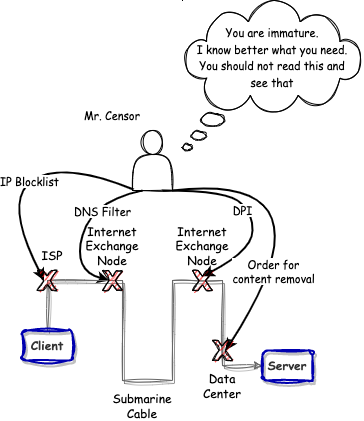

The diagram above was exported from draw.io. Its source (the exported page's mxGraphModel, read from the mxfile embedded in the PNG):
<mxGraphModel dx="642" dy="1834" grid="1" gridSize="10" guides="1" tooltips="1" connect="1" arrows="1" fold="1" page="1" pageScale="1" pageWidth="827" pageHeight="1169" math="0" shadow="0">
  <root>
    <mxCell id="0" />
    <mxCell id="1" parent="0" />
    <mxCell id="T4Z2iehw2ko-sgSdaGQe-31" value="" style="curved=1;endArrow=classic;html=1;rounded=0;fontFamily=Comic Sans MS;fontSize=11;exitX=0.025;exitY=0.983;exitDx=0;exitDy=0;exitPerimeter=0;entryX=0.33;entryY=0.5;entryDx=0;entryDy=0;entryPerimeter=0;strokeWidth=2;" parent="1" source="T4Z2iehw2ko-sgSdaGQe-28" target="T4Z2iehw2ko-sgSdaGQe-1" edge="1">
      <mxGeometry width="50" height="50" relative="1" as="geometry">
        <mxPoint x="80" y="-30" as="sourcePoint" />
        <mxPoint x="130" y="-80" as="targetPoint" />
        <Array as="points">
          <mxPoint x="170" y="-10" />
          <mxPoint x="110" y="30" />
        </Array>
      </mxGeometry>
    </mxCell>
    <mxCell id="T4Z2iehw2ko-sgSdaGQe-38" value="IP Blocklist" style="edgeLabel;html=1;align=center;verticalAlign=middle;resizable=0;points=[];fontSize=11;fontFamily=Comic Sans MS;" parent="T4Z2iehw2ko-sgSdaGQe-31" vertex="1" connectable="0">
      <mxGeometry x="-0.0286" y="-2" relative="1" as="geometry">
        <mxPoint as="offset" />
      </mxGeometry>
    </mxCell>
    <mxCell id="T4Z2iehw2ko-sgSdaGQe-32" value="" style="curved=1;endArrow=classic;html=1;rounded=0;fontFamily=Comic Sans MS;fontSize=11;exitX=0.25;exitY=1;exitDx=0;exitDy=0;entryX=0.33;entryY=0.5;entryDx=0;entryDy=0;entryPerimeter=0;strokeWidth=2;" parent="1" source="T4Z2iehw2ko-sgSdaGQe-28" target="T4Z2iehw2ko-sgSdaGQe-18" edge="1">
      <mxGeometry width="50" height="50" relative="1" as="geometry">
        <mxPoint x="251" y="29" as="sourcePoint" />
        <mxPoint x="162" y="120" as="targetPoint" />
        <Array as="points">
          <mxPoint x="200" y="30" />
          <mxPoint x="180" y="100" />
        </Array>
      </mxGeometry>
    </mxCell>
    <mxCell id="T4Z2iehw2ko-sgSdaGQe-39" value="DNS Filter" style="edgeLabel;html=1;align=center;verticalAlign=middle;resizable=0;points=[];fontSize=11;fontFamily=Comic Sans MS;" parent="T4Z2iehw2ko-sgSdaGQe-32" vertex="1" connectable="0">
      <mxGeometry x="-0.0875" relative="1" as="geometry">
        <mxPoint x="16" y="-12" as="offset" />
      </mxGeometry>
    </mxCell>
    <mxCell id="T4Z2iehw2ko-sgSdaGQe-36" value="" style="curved=1;endArrow=classic;html=1;rounded=0;fontFamily=Comic Sans MS;fontSize=11;exitX=0.75;exitY=1;exitDx=0;exitDy=0;entryX=0.5;entryY=0.29;entryDx=0;entryDy=0;entryPerimeter=0;strokeWidth=2;" parent="1" source="T4Z2iehw2ko-sgSdaGQe-28" target="T4Z2iehw2ko-sgSdaGQe-21" edge="1">
      <mxGeometry width="50" height="50" relative="1" as="geometry">
        <mxPoint x="519" y="-21" as="sourcePoint" />
        <mxPoint x="430" y="70" as="targetPoint" />
        <Array as="points">
          <mxPoint x="330" y="20" />
          <mxPoint x="360" y="40" />
          <mxPoint x="360" y="80" />
        </Array>
      </mxGeometry>
    </mxCell>
    <mxCell id="T4Z2iehw2ko-sgSdaGQe-41" value="DPI" style="edgeLabel;html=1;align=center;verticalAlign=middle;resizable=0;points=[];fontSize=11;fontFamily=Comic Sans MS;" parent="T4Z2iehw2ko-sgSdaGQe-36" vertex="1" connectable="0">
      <mxGeometry x="-0.0991" y="-6" relative="1" as="geometry">
        <mxPoint as="offset" />
      </mxGeometry>
    </mxCell>
    <mxCell id="T4Z2iehw2ko-sgSdaGQe-37" value="" style="curved=1;endArrow=classic;html=1;rounded=0;fontFamily=Comic Sans MS;fontSize=11;entryX=0.65;entryY=0.5;entryDx=0;entryDy=0;entryPerimeter=0;strokeWidth=2;" parent="1" target="T4Z2iehw2ko-sgSdaGQe-24" edge="1">
      <mxGeometry width="50" height="50" relative="1" as="geometry">
        <mxPoint x="280" y="20" as="sourcePoint" />
        <mxPoint x="410" y="90" as="targetPoint" />
        <Array as="points">
          <mxPoint x="450" />
        </Array>
      </mxGeometry>
    </mxCell>
    <mxCell id="T4Z2iehw2ko-sgSdaGQe-40" value="Order for&lt;br&gt;content removal" style="edgeLabel;html=1;align=center;verticalAlign=middle;resizable=0;points=[];fontSize=11;fontFamily=Comic Sans MS;" parent="T4Z2iehw2ko-sgSdaGQe-37" vertex="1" connectable="0">
      <mxGeometry x="0.613" y="-4" relative="1" as="geometry">
        <mxPoint x="10" y="-15" as="offset" />
      </mxGeometry>
    </mxCell>
    <mxCell id="l0yH_gwqArlzaz8dQ0cz-5" value="" style="endArrow=classic;startArrow=none;html=1;rounded=0;fontFamily=Comic Sans MS;entryX=0;entryY=0.5;entryDx=0;entryDy=0;fontColor=default;strokeColor=#666666;sketch=1;curveFitting=1;jiggle=2;shadow=1;labelBackgroundColor=none;labelBorderColor=none;fontStyle=1;fontSize=12;exitX=0.5;exitY=0;exitDx=0;exitDy=0;" parent="1" source="l0yH_gwqArlzaz8dQ0cz-1" target="l0yH_gwqArlzaz8dQ0cz-3" edge="1">
      <mxGeometry width="50" height="50" relative="1" as="geometry">
        <mxPoint x="160" y="270" as="sourcePoint" />
        <mxPoint x="260" y="312.62" as="targetPoint" />
        <Array as="points">
          <mxPoint x="155" y="110" />
          <mxPoint x="230" y="110" />
          <mxPoint x="230" y="210" />
          <mxPoint x="280" y="210" />
          <mxPoint x="280" y="110" />
          <mxPoint x="330" y="110" />
          <mxPoint x="330" y="195" />
        </Array>
      </mxGeometry>
    </mxCell>
    <mxCell id="l0yH_gwqArlzaz8dQ0cz-1" value="Client" style="rounded=1;whiteSpace=wrap;html=1;fontFamily=Comic Sans MS;strokeColor=#0000B0;fontColor=#333333;strokeWidth=2;sketch=1;curveFitting=1;jiggle=2;shadow=1;labelBackgroundColor=none;labelBorderColor=none;fontStyle=1;fontSize=12;fillColor=none;" parent="1" vertex="1">
      <mxGeometry x="130" y="160" width="50" height="30" as="geometry" />
    </mxCell>
    <mxCell id="l0yH_gwqArlzaz8dQ0cz-3" value="Server" style="rounded=1;whiteSpace=wrap;html=1;fontFamily=Comic Sans MS;strokeColor=#0000B0;fontColor=#333333;strokeWidth=2;sketch=1;curveFitting=1;jiggle=2;shadow=1;labelBackgroundColor=none;labelBorderColor=none;fontStyle=1;fontSize=12;fillColor=none;" parent="1" vertex="1">
      <mxGeometry x="370" y="180" width="50" height="30" as="geometry" />
    </mxCell>
    <mxCell id="NtvTxkUoxBTQ75DIuD2E-1" value="ISP" style="text;html=1;strokeColor=none;fillColor=none;align=center;verticalAlign=middle;whiteSpace=wrap;rounded=0;fontFamily=Comic Sans MS;" parent="1" vertex="1">
      <mxGeometry x="130" y="70" width="60" height="30" as="geometry" />
    </mxCell>
    <mxCell id="NtvTxkUoxBTQ75DIuD2E-2" value="Internet Exchange Node" style="text;html=1;strokeColor=none;fillColor=none;align=center;verticalAlign=middle;whiteSpace=wrap;rounded=0;fontFamily=Comic Sans MS;" parent="1" vertex="1">
      <mxGeometry x="190" y="60" width="60" height="30" as="geometry" />
    </mxCell>
    <mxCell id="NtvTxkUoxBTQ75DIuD2E-3" value="Submarine&lt;br&gt;Cable" style="text;html=1;strokeColor=none;fillColor=none;align=center;verticalAlign=middle;whiteSpace=wrap;rounded=0;fontFamily=Comic Sans MS;" parent="1" vertex="1">
      <mxGeometry x="220" y="220" width="60" height="30" as="geometry" />
    </mxCell>
    <mxCell id="NtvTxkUoxBTQ75DIuD2E-4" value="Internet Exchange Node" style="text;html=1;strokeColor=none;fillColor=none;align=center;verticalAlign=middle;whiteSpace=wrap;rounded=0;fontFamily=Comic Sans MS;" parent="1" vertex="1">
      <mxGeometry x="280" y="60" width="60" height="30" as="geometry" />
    </mxCell>
    <mxCell id="NtvTxkUoxBTQ75DIuD2E-5" value="Data Center" style="text;html=1;strokeColor=none;fillColor=none;align=center;verticalAlign=middle;whiteSpace=wrap;rounded=0;fontFamily=Comic Sans MS;" parent="1" vertex="1">
      <mxGeometry x="300" y="200" width="60" height="30" as="geometry" />
    </mxCell>
    <mxCell id="T4Z2iehw2ko-sgSdaGQe-1" value="" style="verticalLabelPosition=bottom;verticalAlign=top;html=1;shape=mxgraph.basic.x;shadow=0;sketch=1;curveFitting=1;jiggle=2;fillColor=#FF0F0F;" parent="1" vertex="1">
      <mxGeometry x="145" y="100" width="20" height="20" as="geometry" />
    </mxCell>
    <mxCell id="T4Z2iehw2ko-sgSdaGQe-18" value="" style="verticalLabelPosition=bottom;verticalAlign=top;html=1;shape=mxgraph.basic.x;shadow=0;sketch=1;curveFitting=1;jiggle=2;fillColor=#FF0F0F;" parent="1" vertex="1">
      <mxGeometry x="210" y="100" width="20" height="20" as="geometry" />
    </mxCell>
    <mxCell id="T4Z2iehw2ko-sgSdaGQe-21" value="" style="verticalLabelPosition=bottom;verticalAlign=top;html=1;shape=mxgraph.basic.x;shadow=0;sketch=1;curveFitting=1;jiggle=2;fillColor=#FF0F0F;" parent="1" vertex="1">
      <mxGeometry x="300" y="100" width="20" height="20" as="geometry" />
    </mxCell>
    <mxCell id="T4Z2iehw2ko-sgSdaGQe-24" value="" style="verticalLabelPosition=bottom;verticalAlign=top;html=1;shape=mxgraph.basic.x;shadow=0;sketch=1;curveFitting=1;jiggle=2;fillColor=#FF0F0F;" parent="1" vertex="1">
      <mxGeometry x="320" y="170" width="20" height="20" as="geometry" />
    </mxCell>
    <mxCell id="T4Z2iehw2ko-sgSdaGQe-27" value="&lt;font style=&quot;font-size: 11px;&quot;&gt;&lt;br&gt;You are immature.&lt;br&gt;I know better what you need.&lt;br style=&quot;&quot;&gt;You should not read this and &lt;br&gt;see that&lt;/font&gt;" style="whiteSpace=wrap;html=1;shape=mxgraph.basic.cloud_callout;shadow=0;sketch=1;fillColor=none;align=center;verticalAlign=top;fontFamily=Comic Sans MS;fontSize=14;spacingTop=0;" parent="1" vertex="1">
      <mxGeometry x="290" y="-170" width="180" height="150" as="geometry" />
    </mxCell>
    <mxCell id="T4Z2iehw2ko-sgSdaGQe-28" value="" style="shape=actor;whiteSpace=wrap;html=1;shadow=0;sketch=1;fontFamily=Comic Sans MS;fontSize=11;fillColor=none;" parent="1" vertex="1">
      <mxGeometry x="240" y="-40" width="40" height="60" as="geometry" />
    </mxCell>
    <mxCell id="T4Z2iehw2ko-sgSdaGQe-29" value="Mr. Censor" style="text;html=1;strokeColor=none;fillColor=none;align=center;verticalAlign=middle;whiteSpace=wrap;rounded=0;fontSize=11;fontFamily=Comic Sans MS;" parent="1" vertex="1">
      <mxGeometry x="190" y="-70" width="60" height="30" as="geometry" />
    </mxCell>
  </root>
</mxGraphModel>